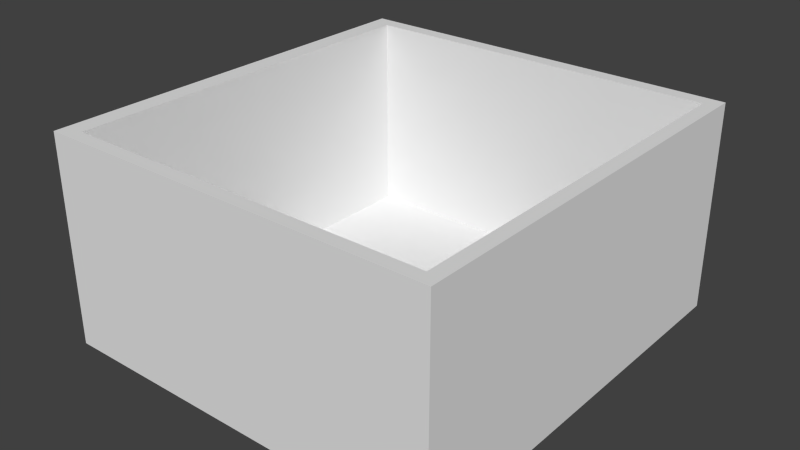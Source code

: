 # Source: RoomFinal.blend  (saved by Blender 2.76.0; exported with 4.5.12 LTS)
import bpy
from mathutils import Matrix  # noqa: F401  (used for matrix-valued properties, if any)

bpy.ops.wm.read_factory_settings(use_empty=True)
scene = bpy.context.scene
scene.name = 'Scene'

# ---- collections
col_collection_1 = bpy.data.collections.new('Collection 1'); scene.collection.children.link(col_collection_1)

# ---- world
world_world = bpy.data.worlds.new('World'); scene.world = world_world
world_world.color = (0.05088, 0.05088, 0.05088)
world_world.use_sun_shadow = False
world_world.sun_shadow_jitter_overblur = 0.0
world_world.cycles.sampling_method = 'MANUAL'
world_world.cycles.sample_map_resolution = 256

# ---- meshes
me_cube_002 = bpy.data.meshes.new('Cube.002')
me_cube_002.from_pydata([(-1.0, -1.0, -1.0), (-1.0, -1.0, 1.0), (-1.0, 1.0, -1.0), (-1.0, 1.0, 1.0), (1.0, -1.0, -1.0), (1.0, -1.0, 1.0), (1.0, 1.0, -1.0), (1.0, 1.0, 1.0), (-1.0, -0.936, 1.0), (-1.0, -0.936, -1.0), (1.0, -0.936, 1.0), (1.0, -0.936, -1.0), (-1.0, 0.9295, 1.0), (1.0, 0.9295, -1.0), (-1.0, 0.9295, -1.0), (1.0, 0.9295, 1.0), (0.9289, 1.0, 1.0), (0.9289, 1.0, -1.0), (0.9289, -1.0, 1.0), (0.9289, -1.0, -1.0), (0.9289, -0.936, 1.0), (0.9289, -0.936, -1.0), (0.9289, 0.9295, 1.0), (0.9289, 0.9295, -1.0), (-0.9018, 1.0, -1.0), (-0.9018, -1.0, 1.0), (-0.9018, -0.936, 1.0), (-0.9018, 0.9295, 1.0), (-0.9018, 1.0, 1.0), (-0.9018, -1.0, -1.0), (-0.9018, -0.936, -1.0), (-0.9018, 0.9295, -1.0), (-1.0, 0.9295, 63.18), (-1.0, 1.0, 63.18), (0.9289, 1.0, 63.18), (1.0, 1.0, 63.18), (1.0, -0.936, 63.18), (1.0, -1.0, 63.18), (-0.9018, -1.0, 63.18), (-1.0, -1.0, 63.18), (-1.0, -0.936, 63.18), (1.0, 0.9295, 63.18), (-0.9018, -0.936, 63.18), (-0.9018, 1.0, 63.18), (0.9289, -1.0, 63.18), (0.9289, -0.936, 63.18), (0.9289, 0.9295, 63.18), (-0.9018, 0.9295, 63.18)], [], [(12, 3, 2, 14), (16, 7, 6, 17), (10, 5, 4, 11), (25, 1, 0, 29), (23, 17, 6, 13), (22, 20, 45, 46), (10, 15, 41, 36), (19, 21, 11, 4), (15, 10, 11, 13), (1, 8, 9, 0), (7, 15, 13, 6), (7, 16, 34, 35), (21, 23, 13, 11), (8, 12, 14, 9), (30, 31, 23, 21), (1, 25, 38, 39), (29, 30, 21, 19), (16, 28, 43, 34), (31, 24, 17, 23), (5, 18, 19, 4), (28, 16, 17, 24), (3, 28, 24, 2), (14, 2, 24, 31), (0, 9, 30, 29), (9, 14, 31, 30), (20, 22, 27, 26), (25, 18, 44, 38), (15, 7, 35, 41), (18, 25, 29, 19), (38, 42, 40, 39), (36, 41, 46, 45), (37, 36, 45, 44), (41, 35, 34, 46), (44, 45, 42, 38), (12, 8, 40, 32), (28, 3, 33, 43), (18, 5, 37, 44), (3, 12, 32, 33), (5, 10, 36, 37), (20, 26, 42, 45), (8, 1, 39, 40), (26, 27, 47, 42), (47, 43, 33, 32), (42, 47, 32, 40), (46, 34, 43, 47), (27, 22, 46, 47)])
_uv = me_cube_002.uv_layers.new(name='UVMap')
_uv.uv.foreach_set('vector', [-0.2975, 0.724, -0.2976, 0.7241, -0.299, 0.7218, -0.299, 0.7217, -0.3021, 0.7242, -0.3022, 0.7242, -0.3009, 0.7217, -0.3008, 0.7217, -0.3077, 0.7166, -0.3101, 0.7152, -0.3011, 0.7193, -0.3011, 0.7194, -0.2875, 0.7134, -0.2909, 0.716, -0.2983, 0.7199, -0.2984, 0.7198, -0.3008, 0.7217, -0.3008, 0.7217, -0.3009, 0.7217, -0.3009, 0.7217, 0.01241, 0.7385, 0.5045, 0.7385, 0.5045, 0.9764, 0.01243, 0.9764, -0.3077, 0.7166, -0.3024, 0.7242, -0.2968, 0.8626, -0.3016, 0.8644, -0.301, 0.7193, -0.301, 0.7194, -0.3011, 0.7194, -0.3011, 0.7193, -0.3024, 0.7242, -0.3077, 0.7166, -0.3011, 0.7194, -0.3009, 0.7217, -0.2909, 0.716, -0.2932, 0.7175, -0.2983, 0.72, -0.2983, 0.7199, -0.3022, 0.7242, -0.3024, 0.7242, -0.3009, 0.7217, -0.3009, 0.7217, -0.3022, 0.7242, -0.3021, 0.7242, -0.2965, 0.8626, -0.2966, 0.8625, -0.301, 0.7194, -0.3008, 0.7217, -0.3009, 0.7217, -0.3011, 0.7194, -0.2932, 0.7175, -0.2975, 0.724, -0.299, 0.7217, -0.2983, 0.72, -0.2984, 0.7199, -0.2991, 0.7217, -0.3008, 0.7216, -0.301, 0.7194, -0.2909, 0.716, -0.2875, 0.7134, -0.2858, 0.8629, -0.2861, 0.8627, -0.2984, 0.7198, -0.2984, 0.7199, -0.301, 0.7194, -0.301, 0.7193, -0.3021, 0.7242, -0.2978, 0.7241, -0.2917, 0.8624, -0.2965, 0.8626, -0.2991, 0.7217, -0.2991, 0.7218, -0.3008, 0.7217, -0.3008, 0.7217, -0.3101, 0.7152, -0.3125, 0.7133, -0.301, 0.7193, -0.3011, 0.7193, -0.2978, 0.7241, -0.3021, 0.7242, -0.3008, 0.7217, -0.2991, 0.7218, -0.2976, 0.7241, -0.2978, 0.7241, -0.2991, 0.7218, -0.299, 0.7218, -0.299, 0.7217, -0.299, 0.7218, -0.2991, 0.7218, -0.2991, 0.7217, -0.2983, 0.7199, -0.2983, 0.72, -0.2984, 0.7199, -0.2984, 0.7198, -0.2983, 0.72, -0.299, 0.7217, -0.2991, 0.7217, -0.2984, 0.7199, 0.01155, 0.4659, 0.01155, 0.004217, 0.4647, 0.004217, 0.4647, 0.4659, -0.2875, 0.7134, -0.3125, 0.7133, -0.3108, -0.1344, -0.2858, -0.1344, -0.3024, 0.7242, -0.3022, 0.7242, -0.2966, 0.8625, -0.2968, 0.8626, -0.3125, 0.7133, -0.2875, 0.7134, -0.2984, 0.7198, -0.301, 0.7193, -0.2858, 0.8629, -0.2861, 0.8631, -0.2863, 0.8627, -0.2861, 0.8627, -0.3016, 0.8644, -0.2968, 0.8626, -0.2966, 0.8628, -0.3016, 0.8646, -0.3018, 0.8644, -0.3016, 0.8644, -0.3016, 0.8646, -0.3018, 0.8646, -0.2968, 0.8626, -0.2966, 0.8625, -0.2965, 0.8626, -0.2966, 0.8628, -0.3108, -0.1344, -0.3108, -0.1353, -0.2858, -0.1352, -0.2858, -0.1344, -0.2975, 0.724, -0.2932, 0.7175, -0.2863, 0.8627, -0.2914, 0.8623, -0.2978, 0.7241, -0.2976, 0.7241, -0.2915, 0.8622, -0.2917, 0.8624, -0.3125, 0.7133, -0.3101, 0.7152, -0.3018, 0.8644, -0.3044, 0.8645, -0.2976, 0.7241, -0.2975, 0.724, -0.2914, 0.8623, -0.2915, 0.8622, -0.3101, 0.7152, -0.3077, 0.7166, -0.3016, 0.8644, -0.3018, 0.8644, 0.5045, 0.7387, 0.9875, 0.7387, 0.9875, 0.9764, 0.5045, 0.9764, -0.2932, 0.7175, -0.2909, 0.716, -0.2861, 0.8627, -0.2863, 0.8627, 0.01239, 0.478, 0.5045, 0.478, 0.5045, 0.7159, 0.01241, 0.7159, -0.2916, 0.8626, -0.2917, 0.8624, -0.2915, 0.8622, -0.2914, 0.8623, -0.2861, 0.8631, -0.2916, 0.8626, -0.2914, 0.8623, -0.2863, 0.8627, -0.2966, 0.8628, -0.2965, 0.8626, -0.2917, 0.8624, -0.2916, 0.8626, 0.5045, 0.4784, 0.9875, 0.4784, 0.9875, 0.7161, 0.5045, 0.7161])
me_cube_002.use_remesh_preserve_volume = False
me_cube_002.use_remesh_preserve_attributes = False
me_cube_002.use_mirror_vertex_groups = False
me_cube_002.update()

# ---- objects
ob_cube = bpy.data.objects.new('Cube', me_cube_002)

# ---- transforms, parenting, visibility, modifiers, constraints
ob_cube.location = (0.0, 0.0, 0.0)
ob_cube.scale = (6.305, 6.608, 0.1029)
ob_cube.lineart.crease_threshold = 0.0

# ---- collection membership
col_collection_1.objects.link(ob_cube)

# ---- scene / render settings (as saved in the file)
scene.frame_start = 1; scene.frame_end = 250; scene.frame_set(1)
scene.render.engine = 'BLENDER_EEVEE_NEXT'
scene.render.resolution_percentage = 50
scene.render.dither_intensity = 0.0
scene.cycles.use_denoising = False
scene.cycles.samples = 10
scene.cycles.sampling_pattern = 'TABULATED_SOBOL'
scene.cycles.light_sampling_threshold = 0.0
scene.cycles.use_adaptive_sampling = False
scene.cycles.use_light_tree = False
scene.cycles.blur_glossy = 0.0
scene.cycles.pixel_filter_type = 'GAUSSIAN'
scene.cycles.sample_clamp_indirect = 0.0
scene.view_settings.view_transform = 'Standard'
bpy.context.view_layer.update()

# ---- added for rendering (the .blend has no active camera and no usable light): camera, sun
cam_auto = bpy.data.cameras.new('AutoCamera')
cam_auto.lens = 50.0
cam_auto.sensor_width = 36.0
cam_auto.clip_end = 1000.0
ob_auto_camera = bpy.data.objects.new('AutoCamera', cam_auto)
scene.collection.objects.link(ob_auto_camera)
ob_auto_camera.location = (17.9723, -21.5667, 17.5783)
ob_auto_camera.rotation_euler = (1.09748, -7.21219e-08, 0.694738)
scene.camera = ob_auto_camera
light_auto_sun = bpy.data.lights.new('AutoSun', 'SUN')
light_auto_sun.energy = 3.0
light_auto_sun.angle = 0.0523599
ob_auto_sun = bpy.data.objects.new('AutoSun', light_auto_sun)
scene.collection.objects.link(ob_auto_sun)
ob_auto_sun.rotation_euler = (0.872665, 0.174533, 0.523599)
bpy.context.view_layer.update()
